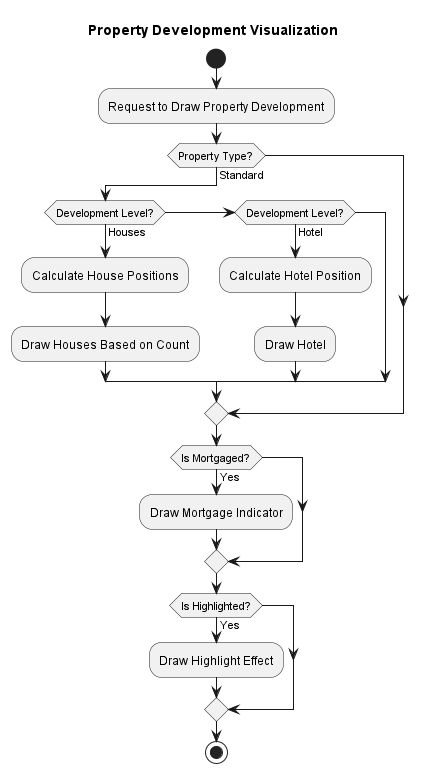

The diagram above was rendered by PlantUML. Its source (embedded in the PNG):
@startuml

title Property Development Visualization

start

:Request to Draw Property Development;

if (Property Type?) then (Standard)
  if (Development Level?) then (Houses)
    :Calculate House Positions;
    :Draw Houses Based on Count;
  else if (Development Level?) then (Hotel)
    :Calculate Hotel Position;
    :Draw Hotel;
  endif
endif

if (Is Mortgaged?) then (Yes)
  :Draw Mortgage Indicator;
endif

if (Is Highlighted?) then (Yes)
  :Draw Highlight Effect;
endif

stop

@enduml